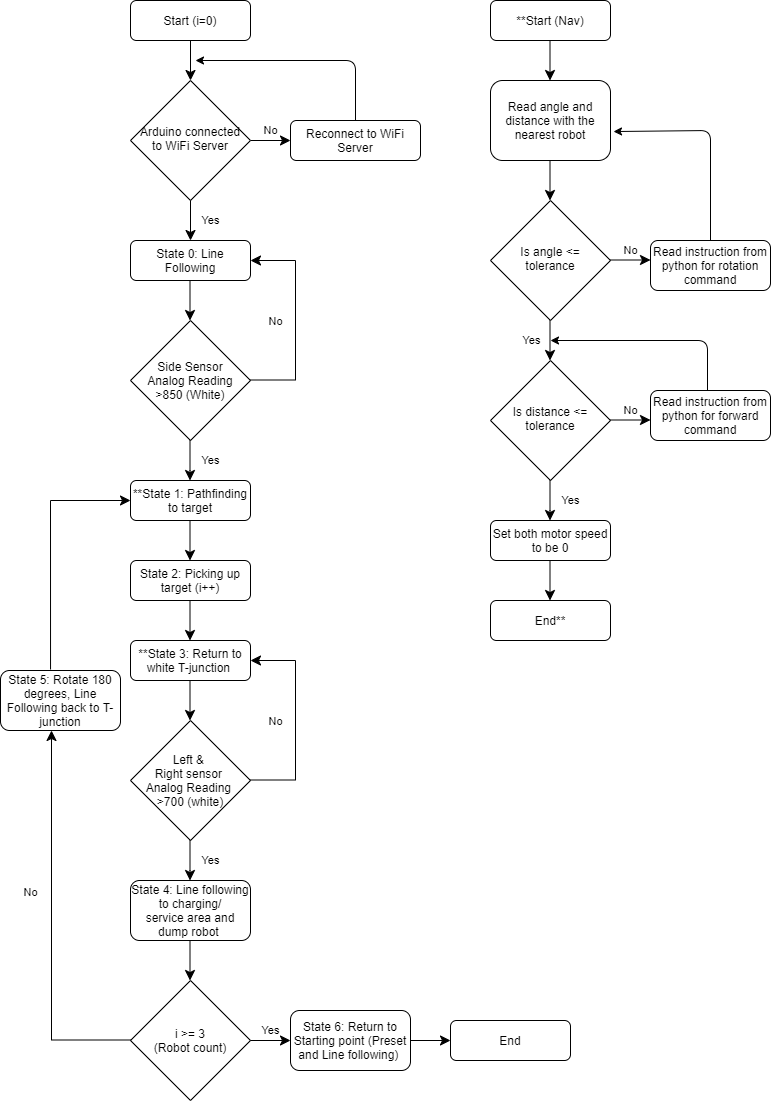

The diagram above was exported from draw.io. Its source (the exported page's mxGraphModel, read from the mxfile embedded in the PNG):
<mxGraphModel dx="1422" dy="745" grid="1" gridSize="10" guides="1" tooltips="1" connect="1" arrows="1" fold="1" page="1" pageScale="1" pageWidth="827" pageHeight="1169" math="0" shadow="0">
  <root>
    <mxCell id="WIyWlLk6GJQsqaUBKTNV-0" />
    <mxCell id="WIyWlLk6GJQsqaUBKTNV-1" parent="WIyWlLk6GJQsqaUBKTNV-0" />
    <mxCell id="WIyWlLk6GJQsqaUBKTNV-2" value="" style="rounded=0;html=1;jettySize=auto;orthogonalLoop=1;fontSize=11;endArrow=classic;endFill=1;endSize=8;strokeWidth=1;shadow=0;labelBackgroundColor=none;edgeStyle=orthogonalEdgeStyle;" parent="WIyWlLk6GJQsqaUBKTNV-1" source="WIyWlLk6GJQsqaUBKTNV-3" edge="1">
      <mxGeometry relative="1" as="geometry">
        <mxPoint x="200" y="110" as="targetPoint" />
      </mxGeometry>
    </mxCell>
    <mxCell id="WIyWlLk6GJQsqaUBKTNV-3" value="Start (i=0)" style="rounded=1;whiteSpace=wrap;html=1;fontSize=12;glass=0;strokeWidth=1;shadow=0;" parent="WIyWlLk6GJQsqaUBKTNV-1" vertex="1">
      <mxGeometry x="140" y="30" width="120" height="40" as="geometry" />
    </mxCell>
    <mxCell id="WIyWlLk6GJQsqaUBKTNV-5" value="No" style="edgeStyle=orthogonalEdgeStyle;rounded=0;html=1;jettySize=auto;orthogonalLoop=1;fontSize=11;endArrow=classic;endFill=1;endSize=8;strokeWidth=1;shadow=0;labelBackgroundColor=none;" parent="WIyWlLk6GJQsqaUBKTNV-1" source="WIyWlLk6GJQsqaUBKTNV-6" edge="1">
      <mxGeometry y="10" relative="1" as="geometry">
        <mxPoint as="offset" />
        <mxPoint x="300" y="170" as="targetPoint" />
      </mxGeometry>
    </mxCell>
    <mxCell id="WIyWlLk6GJQsqaUBKTNV-6" value="Arduino connected to WiFi Server" style="rhombus;whiteSpace=wrap;html=1;shadow=0;fontFamily=Helvetica;fontSize=12;align=center;strokeWidth=1;spacing=6;spacingTop=-4;" parent="WIyWlLk6GJQsqaUBKTNV-1" vertex="1">
      <mxGeometry x="140" y="110" width="120" height="120" as="geometry" />
    </mxCell>
    <mxCell id="WIyWlLk6GJQsqaUBKTNV-7" value="Reconnect to WiFi Server" style="rounded=1;whiteSpace=wrap;html=1;fontSize=12;glass=0;strokeWidth=1;shadow=0;" parent="WIyWlLk6GJQsqaUBKTNV-1" vertex="1">
      <mxGeometry x="300" y="150" width="130" height="40" as="geometry" />
    </mxCell>
    <mxCell id="z_HibCvLmkaW1CNTp-Sv-1" value="" style="endArrow=classic;html=1;endFill=1;exitX=0.5;exitY=0;exitDx=0;exitDy=0;" edge="1" parent="WIyWlLk6GJQsqaUBKTNV-1">
      <mxGeometry width="50" height="50" relative="1" as="geometry">
        <mxPoint x="365" y="150" as="sourcePoint" />
        <mxPoint x="205" y="90" as="targetPoint" />
        <Array as="points">
          <mxPoint x="365" y="90" />
        </Array>
      </mxGeometry>
    </mxCell>
    <mxCell id="z_HibCvLmkaW1CNTp-Sv-4" value="Side Sensor&lt;br&gt;Analog Reading&lt;br&gt;&amp;gt;850 (White)" style="rhombus;whiteSpace=wrap;html=1;" vertex="1" parent="WIyWlLk6GJQsqaUBKTNV-1">
      <mxGeometry x="140" y="350" width="120" height="120" as="geometry" />
    </mxCell>
    <mxCell id="z_HibCvLmkaW1CNTp-Sv-2" value="State 0: Line Following" style="rounded=1;whiteSpace=wrap;html=1;" vertex="1" parent="WIyWlLk6GJQsqaUBKTNV-1">
      <mxGeometry x="140" y="270" width="120" height="40" as="geometry" />
    </mxCell>
    <mxCell id="z_HibCvLmkaW1CNTp-Sv-5" value="Yes" style="rounded=0;html=1;jettySize=auto;orthogonalLoop=1;fontSize=11;endArrow=classic;endFill=1;endSize=8;strokeWidth=1;shadow=0;labelBackgroundColor=none;edgeStyle=orthogonalEdgeStyle;" edge="1" parent="WIyWlLk6GJQsqaUBKTNV-1" source="WIyWlLk6GJQsqaUBKTNV-6" target="z_HibCvLmkaW1CNTp-Sv-2">
      <mxGeometry y="20" relative="1" as="geometry">
        <mxPoint as="offset" />
        <mxPoint x="200" y="190" as="sourcePoint" />
        <mxPoint x="200" y="270" as="targetPoint" />
      </mxGeometry>
    </mxCell>
    <mxCell id="z_HibCvLmkaW1CNTp-Sv-7" value="No" style="edgeStyle=orthogonalEdgeStyle;rounded=0;html=1;jettySize=auto;orthogonalLoop=1;fontSize=11;endArrow=classic;endFill=1;endSize=8;strokeWidth=1;shadow=0;labelBackgroundColor=none;entryX=1;entryY=0.5;entryDx=0;entryDy=0;" edge="1" parent="WIyWlLk6GJQsqaUBKTNV-1" target="z_HibCvLmkaW1CNTp-Sv-2">
      <mxGeometry x="-0.0024" y="20" relative="1" as="geometry">
        <mxPoint as="offset" />
        <mxPoint x="260" y="409.5" as="sourcePoint" />
        <mxPoint x="305" y="290" as="targetPoint" />
        <Array as="points">
          <mxPoint x="305" y="410" />
          <mxPoint x="305" y="290" />
        </Array>
      </mxGeometry>
    </mxCell>
    <mxCell id="z_HibCvLmkaW1CNTp-Sv-9" value="" style="rounded=0;html=1;jettySize=auto;orthogonalLoop=1;fontSize=11;endArrow=classic;endFill=1;endSize=8;strokeWidth=1;shadow=0;labelBackgroundColor=none;edgeStyle=orthogonalEdgeStyle;" edge="1" parent="WIyWlLk6GJQsqaUBKTNV-1">
      <mxGeometry relative="1" as="geometry">
        <mxPoint x="199.5" y="310" as="sourcePoint" />
        <mxPoint x="199.5" y="350" as="targetPoint" />
      </mxGeometry>
    </mxCell>
    <mxCell id="z_HibCvLmkaW1CNTp-Sv-13" value="Yes" style="rounded=0;html=1;jettySize=auto;orthogonalLoop=1;fontSize=11;endArrow=classic;endFill=1;endSize=8;strokeWidth=1;shadow=0;labelBackgroundColor=none;edgeStyle=orthogonalEdgeStyle;" edge="1" parent="WIyWlLk6GJQsqaUBKTNV-1">
      <mxGeometry y="20" relative="1" as="geometry">
        <mxPoint as="offset" />
        <mxPoint x="199.5" y="470" as="sourcePoint" />
        <mxPoint x="199.5" y="510" as="targetPoint" />
        <Array as="points">
          <mxPoint x="199.5" y="500" />
          <mxPoint x="199.5" y="500" />
        </Array>
      </mxGeometry>
    </mxCell>
    <mxCell id="z_HibCvLmkaW1CNTp-Sv-14" value="**State 1: Pathfinding to target" style="rounded=1;whiteSpace=wrap;html=1;" vertex="1" parent="WIyWlLk6GJQsqaUBKTNV-1">
      <mxGeometry x="140" y="510" width="120" height="40" as="geometry" />
    </mxCell>
    <mxCell id="z_HibCvLmkaW1CNTp-Sv-15" value="" style="rounded=0;html=1;jettySize=auto;orthogonalLoop=1;fontSize=11;endArrow=classic;endFill=1;endSize=8;strokeWidth=1;shadow=0;labelBackgroundColor=none;edgeStyle=orthogonalEdgeStyle;" edge="1" parent="WIyWlLk6GJQsqaUBKTNV-1">
      <mxGeometry relative="1" as="geometry">
        <mxPoint x="199.5" y="550" as="sourcePoint" />
        <mxPoint x="199.5" y="590" as="targetPoint" />
      </mxGeometry>
    </mxCell>
    <mxCell id="z_HibCvLmkaW1CNTp-Sv-16" value="State 2: Picking up target (i++)" style="rounded=1;whiteSpace=wrap;html=1;" vertex="1" parent="WIyWlLk6GJQsqaUBKTNV-1">
      <mxGeometry x="140" y="590" width="120" height="40" as="geometry" />
    </mxCell>
    <mxCell id="z_HibCvLmkaW1CNTp-Sv-17" value="" style="rounded=0;html=1;jettySize=auto;orthogonalLoop=1;fontSize=11;endArrow=classic;endFill=1;endSize=8;strokeWidth=1;shadow=0;labelBackgroundColor=none;edgeStyle=orthogonalEdgeStyle;" edge="1" parent="WIyWlLk6GJQsqaUBKTNV-1">
      <mxGeometry relative="1" as="geometry">
        <mxPoint x="199.5" y="630" as="sourcePoint" />
        <mxPoint x="199.5" y="670" as="targetPoint" />
      </mxGeometry>
    </mxCell>
    <mxCell id="z_HibCvLmkaW1CNTp-Sv-18" value="**State 3: Return to white T-junction&amp;nbsp;" style="rounded=1;whiteSpace=wrap;html=1;" vertex="1" parent="WIyWlLk6GJQsqaUBKTNV-1">
      <mxGeometry x="140" y="670" width="120" height="40" as="geometry" />
    </mxCell>
    <mxCell id="z_HibCvLmkaW1CNTp-Sv-23" value="" style="rounded=0;html=1;jettySize=auto;orthogonalLoop=1;fontSize=11;endArrow=classic;endFill=1;endSize=8;strokeWidth=1;shadow=0;labelBackgroundColor=none;edgeStyle=orthogonalEdgeStyle;" edge="1" parent="WIyWlLk6GJQsqaUBKTNV-1">
      <mxGeometry relative="1" as="geometry">
        <mxPoint x="199.5" y="710" as="sourcePoint" />
        <mxPoint x="199.5" y="750" as="targetPoint" />
      </mxGeometry>
    </mxCell>
    <mxCell id="z_HibCvLmkaW1CNTp-Sv-24" value="Left &amp;amp; &lt;br&gt;Right sensor &lt;br&gt;Analog Reading &lt;br&gt;&amp;gt;700 (white)" style="rhombus;whiteSpace=wrap;html=1;" vertex="1" parent="WIyWlLk6GJQsqaUBKTNV-1">
      <mxGeometry x="140" y="750" width="120" height="120" as="geometry" />
    </mxCell>
    <mxCell id="z_HibCvLmkaW1CNTp-Sv-25" value="Yes" style="rounded=0;html=1;jettySize=auto;orthogonalLoop=1;fontSize=11;endArrow=classic;endFill=1;endSize=8;strokeWidth=1;shadow=0;labelBackgroundColor=none;edgeStyle=orthogonalEdgeStyle;" edge="1" parent="WIyWlLk6GJQsqaUBKTNV-1">
      <mxGeometry y="20" relative="1" as="geometry">
        <mxPoint as="offset" />
        <mxPoint x="199.5" y="870" as="sourcePoint" />
        <mxPoint x="199.5" y="910" as="targetPoint" />
        <Array as="points">
          <mxPoint x="199.5" y="900" />
          <mxPoint x="199.5" y="900" />
        </Array>
      </mxGeometry>
    </mxCell>
    <mxCell id="z_HibCvLmkaW1CNTp-Sv-26" value="No" style="edgeStyle=orthogonalEdgeStyle;rounded=0;html=1;jettySize=auto;orthogonalLoop=1;fontSize=11;endArrow=classic;endFill=1;endSize=8;strokeWidth=1;shadow=0;labelBackgroundColor=none;entryX=1;entryY=0.5;entryDx=0;entryDy=0;" edge="1" parent="WIyWlLk6GJQsqaUBKTNV-1">
      <mxGeometry x="-0.0024" y="20" relative="1" as="geometry">
        <mxPoint as="offset" />
        <mxPoint x="260" y="809.5" as="sourcePoint" />
        <mxPoint x="260" y="690" as="targetPoint" />
        <Array as="points">
          <mxPoint x="305" y="810" />
          <mxPoint x="305" y="690" />
        </Array>
      </mxGeometry>
    </mxCell>
    <mxCell id="z_HibCvLmkaW1CNTp-Sv-27" value="State 4: Line following to charging/&lt;br&gt;service area and dump robot&amp;nbsp;" style="rounded=1;whiteSpace=wrap;html=1;" vertex="1" parent="WIyWlLk6GJQsqaUBKTNV-1">
      <mxGeometry x="140" y="910" width="120" height="60" as="geometry" />
    </mxCell>
    <mxCell id="z_HibCvLmkaW1CNTp-Sv-30" value="" style="rounded=0;html=1;jettySize=auto;orthogonalLoop=1;fontSize=11;endArrow=classic;endFill=1;endSize=8;strokeWidth=1;shadow=0;labelBackgroundColor=none;edgeStyle=orthogonalEdgeStyle;" edge="1" parent="WIyWlLk6GJQsqaUBKTNV-1">
      <mxGeometry relative="1" as="geometry">
        <mxPoint x="199.5" y="970" as="sourcePoint" />
        <mxPoint x="199.5" y="1010" as="targetPoint" />
      </mxGeometry>
    </mxCell>
    <mxCell id="z_HibCvLmkaW1CNTp-Sv-34" value="i &amp;gt;= 3&lt;br&gt;(Robot count)" style="rhombus;whiteSpace=wrap;html=1;" vertex="1" parent="WIyWlLk6GJQsqaUBKTNV-1">
      <mxGeometry x="140" y="1010" width="120" height="120" as="geometry" />
    </mxCell>
    <mxCell id="z_HibCvLmkaW1CNTp-Sv-50" value="No" style="edgeStyle=orthogonalEdgeStyle;rounded=0;html=1;jettySize=auto;orthogonalLoop=1;fontSize=11;endArrow=classic;endFill=1;endSize=8;strokeWidth=1;shadow=0;labelBackgroundColor=none;entryX=0.425;entryY=1;entryDx=0;entryDy=0;entryPerimeter=0;" edge="1" parent="WIyWlLk6GJQsqaUBKTNV-1" target="z_HibCvLmkaW1CNTp-Sv-52">
      <mxGeometry x="0.1706" y="21" relative="1" as="geometry">
        <mxPoint as="offset" />
        <mxPoint x="140" y="1069.5" as="sourcePoint" />
        <mxPoint x="61" y="763" as="targetPoint" />
        <Array as="points">
          <mxPoint x="61" y="1070" />
        </Array>
      </mxGeometry>
    </mxCell>
    <mxCell id="z_HibCvLmkaW1CNTp-Sv-52" value="State 5: Rotate 180 degrees, Line Following back to T-junction" style="rounded=1;whiteSpace=wrap;html=1;" vertex="1" parent="WIyWlLk6GJQsqaUBKTNV-1">
      <mxGeometry x="10" y="700" width="120" height="60" as="geometry" />
    </mxCell>
    <mxCell id="z_HibCvLmkaW1CNTp-Sv-54" value="" style="rounded=0;html=1;jettySize=auto;orthogonalLoop=1;fontSize=11;endArrow=classic;endFill=1;endSize=8;strokeWidth=1;shadow=0;labelBackgroundColor=none;edgeStyle=orthogonalEdgeStyle;entryX=0;entryY=0.5;entryDx=0;entryDy=0;exitX=0.417;exitY=-0.017;exitDx=0;exitDy=0;exitPerimeter=0;" edge="1" parent="WIyWlLk6GJQsqaUBKTNV-1" source="z_HibCvLmkaW1CNTp-Sv-52" target="z_HibCvLmkaW1CNTp-Sv-14">
      <mxGeometry relative="1" as="geometry">
        <mxPoint x="60" y="720" as="sourcePoint" />
        <mxPoint x="60" y="630" as="targetPoint" />
        <Array as="points">
          <mxPoint x="60" y="530" />
        </Array>
      </mxGeometry>
    </mxCell>
    <mxCell id="z_HibCvLmkaW1CNTp-Sv-56" value="Yes" style="rounded=0;html=1;jettySize=auto;orthogonalLoop=1;fontSize=11;endArrow=classic;endFill=1;endSize=8;strokeWidth=1;shadow=0;labelBackgroundColor=none;edgeStyle=orthogonalEdgeStyle;" edge="1" parent="WIyWlLk6GJQsqaUBKTNV-1">
      <mxGeometry y="10" relative="1" as="geometry">
        <mxPoint as="offset" />
        <mxPoint x="260" y="1070" as="sourcePoint" />
        <mxPoint x="300" y="1070" as="targetPoint" />
        <Array as="points">
          <mxPoint x="260" y="1070" />
        </Array>
      </mxGeometry>
    </mxCell>
    <mxCell id="z_HibCvLmkaW1CNTp-Sv-57" value="State 6: Return to Starting point (Preset and Line following)&amp;nbsp;" style="rounded=1;whiteSpace=wrap;html=1;" vertex="1" parent="WIyWlLk6GJQsqaUBKTNV-1">
      <mxGeometry x="300" y="1040" width="120" height="60" as="geometry" />
    </mxCell>
    <mxCell id="z_HibCvLmkaW1CNTp-Sv-58" value="" style="rounded=0;html=1;jettySize=auto;orthogonalLoop=1;fontSize=11;endArrow=classic;endFill=1;endSize=8;strokeWidth=1;shadow=0;labelBackgroundColor=none;edgeStyle=orthogonalEdgeStyle;" edge="1" parent="WIyWlLk6GJQsqaUBKTNV-1">
      <mxGeometry relative="1" as="geometry">
        <mxPoint x="420" y="1070" as="sourcePoint" />
        <mxPoint x="460" y="1070" as="targetPoint" />
      </mxGeometry>
    </mxCell>
    <mxCell id="z_HibCvLmkaW1CNTp-Sv-59" value="End" style="rounded=1;whiteSpace=wrap;html=1;fontSize=12;glass=0;strokeWidth=1;shadow=0;" vertex="1" parent="WIyWlLk6GJQsqaUBKTNV-1">
      <mxGeometry x="460" y="1050" width="120" height="40" as="geometry" />
    </mxCell>
    <mxCell id="z_HibCvLmkaW1CNTp-Sv-61" value="**Start (Nav)" style="rounded=1;whiteSpace=wrap;html=1;fontSize=12;glass=0;strokeWidth=1;shadow=0;" vertex="1" parent="WIyWlLk6GJQsqaUBKTNV-1">
      <mxGeometry x="500" y="30" width="120" height="40" as="geometry" />
    </mxCell>
    <mxCell id="z_HibCvLmkaW1CNTp-Sv-62" value="" style="rounded=0;html=1;jettySize=auto;orthogonalLoop=1;fontSize=11;endArrow=classic;endFill=1;endSize=8;strokeWidth=1;shadow=0;labelBackgroundColor=none;edgeStyle=orthogonalEdgeStyle;" edge="1" parent="WIyWlLk6GJQsqaUBKTNV-1">
      <mxGeometry relative="1" as="geometry">
        <mxPoint x="559.5" y="70" as="sourcePoint" />
        <mxPoint x="559.5" y="110" as="targetPoint" />
      </mxGeometry>
    </mxCell>
    <mxCell id="z_HibCvLmkaW1CNTp-Sv-63" value="Read angle and distance with the nearest robot" style="rounded=1;whiteSpace=wrap;html=1;" vertex="1" parent="WIyWlLk6GJQsqaUBKTNV-1">
      <mxGeometry x="500" y="110" width="120" height="80" as="geometry" />
    </mxCell>
    <mxCell id="z_HibCvLmkaW1CNTp-Sv-64" value="Is distance &amp;lt;= tolerance" style="rhombus;whiteSpace=wrap;html=1;shadow=0;fontFamily=Helvetica;fontSize=12;align=center;strokeWidth=1;spacing=6;spacingTop=-4;" vertex="1" parent="WIyWlLk6GJQsqaUBKTNV-1">
      <mxGeometry x="500" y="390" width="120" height="120" as="geometry" />
    </mxCell>
    <mxCell id="z_HibCvLmkaW1CNTp-Sv-65" value="" style="rounded=0;html=1;jettySize=auto;orthogonalLoop=1;fontSize=11;endArrow=classic;endFill=1;endSize=8;strokeWidth=1;shadow=0;labelBackgroundColor=none;edgeStyle=orthogonalEdgeStyle;" edge="1" parent="WIyWlLk6GJQsqaUBKTNV-1">
      <mxGeometry relative="1" as="geometry">
        <mxPoint x="559.5" y="190" as="sourcePoint" />
        <mxPoint x="559.5" y="230" as="targetPoint" />
      </mxGeometry>
    </mxCell>
    <mxCell id="z_HibCvLmkaW1CNTp-Sv-66" value="Yes" style="rounded=0;html=1;jettySize=auto;orthogonalLoop=1;fontSize=11;endArrow=classic;endFill=1;endSize=8;strokeWidth=1;shadow=0;labelBackgroundColor=none;edgeStyle=orthogonalEdgeStyle;" edge="1" parent="WIyWlLk6GJQsqaUBKTNV-1">
      <mxGeometry y="-19" relative="1" as="geometry">
        <mxPoint as="offset" />
        <mxPoint x="559.5" y="350" as="sourcePoint" />
        <mxPoint x="559.5" y="390" as="targetPoint" />
      </mxGeometry>
    </mxCell>
    <mxCell id="z_HibCvLmkaW1CNTp-Sv-69" value="Set both motor speed to be 0" style="rounded=1;whiteSpace=wrap;html=1;fontSize=12;glass=0;strokeWidth=1;shadow=0;" vertex="1" parent="WIyWlLk6GJQsqaUBKTNV-1">
      <mxGeometry x="500" y="550" width="120" height="40" as="geometry" />
    </mxCell>
    <mxCell id="z_HibCvLmkaW1CNTp-Sv-73" value="Is angle &amp;lt;= tolerance" style="rhombus;whiteSpace=wrap;html=1;shadow=0;fontFamily=Helvetica;fontSize=12;align=center;strokeWidth=1;spacing=6;spacingTop=-4;" vertex="1" parent="WIyWlLk6GJQsqaUBKTNV-1">
      <mxGeometry x="500" y="230" width="120" height="120" as="geometry" />
    </mxCell>
    <mxCell id="z_HibCvLmkaW1CNTp-Sv-79" value="Yes" style="rounded=0;html=1;jettySize=auto;orthogonalLoop=1;fontSize=11;endArrow=classic;endFill=1;endSize=8;strokeWidth=1;shadow=0;labelBackgroundColor=none;edgeStyle=orthogonalEdgeStyle;" edge="1" parent="WIyWlLk6GJQsqaUBKTNV-1">
      <mxGeometry y="20" relative="1" as="geometry">
        <mxPoint as="offset" />
        <mxPoint x="559.5" y="510" as="sourcePoint" />
        <mxPoint x="559.5" y="550" as="targetPoint" />
        <Array as="points">
          <mxPoint x="559.5" y="540" />
          <mxPoint x="559.5" y="540" />
        </Array>
      </mxGeometry>
    </mxCell>
    <mxCell id="z_HibCvLmkaW1CNTp-Sv-80" value="Read instruction from python for rotation command" style="rounded=1;whiteSpace=wrap;html=1;fontSize=12;glass=0;strokeWidth=1;shadow=0;" vertex="1" parent="WIyWlLk6GJQsqaUBKTNV-1">
      <mxGeometry x="660" y="270" width="120" height="50" as="geometry" />
    </mxCell>
    <mxCell id="z_HibCvLmkaW1CNTp-Sv-81" value="No" style="edgeStyle=orthogonalEdgeStyle;rounded=0;html=1;jettySize=auto;orthogonalLoop=1;fontSize=11;endArrow=classic;endFill=1;endSize=8;strokeWidth=1;shadow=0;labelBackgroundColor=none;" edge="1" parent="WIyWlLk6GJQsqaUBKTNV-1">
      <mxGeometry y="10" relative="1" as="geometry">
        <mxPoint as="offset" />
        <mxPoint x="620" y="289.5" as="sourcePoint" />
        <mxPoint x="660" y="289.5" as="targetPoint" />
      </mxGeometry>
    </mxCell>
    <mxCell id="z_HibCvLmkaW1CNTp-Sv-83" value="" style="endArrow=classic;html=1;entryX=1.025;entryY=0.638;entryDx=0;entryDy=0;entryPerimeter=0;" edge="1" parent="WIyWlLk6GJQsqaUBKTNV-1" target="z_HibCvLmkaW1CNTp-Sv-63">
      <mxGeometry width="50" height="50" relative="1" as="geometry">
        <mxPoint x="720" y="270" as="sourcePoint" />
        <mxPoint x="720" y="60" as="targetPoint" />
        <Array as="points">
          <mxPoint x="720" y="160" />
        </Array>
      </mxGeometry>
    </mxCell>
    <mxCell id="z_HibCvLmkaW1CNTp-Sv-84" value="Read instruction from python for forward command" style="rounded=1;whiteSpace=wrap;html=1;fontSize=12;glass=0;strokeWidth=1;shadow=0;" vertex="1" parent="WIyWlLk6GJQsqaUBKTNV-1">
      <mxGeometry x="660" y="420" width="120" height="50" as="geometry" />
    </mxCell>
    <mxCell id="z_HibCvLmkaW1CNTp-Sv-85" value="No" style="edgeStyle=orthogonalEdgeStyle;rounded=0;html=1;jettySize=auto;orthogonalLoop=1;fontSize=11;endArrow=classic;endFill=1;endSize=8;strokeWidth=1;shadow=0;labelBackgroundColor=none;" edge="1" parent="WIyWlLk6GJQsqaUBKTNV-1">
      <mxGeometry y="10" relative="1" as="geometry">
        <mxPoint as="offset" />
        <mxPoint x="620" y="449.5" as="sourcePoint" />
        <mxPoint x="660" y="449.5" as="targetPoint" />
      </mxGeometry>
    </mxCell>
    <mxCell id="z_HibCvLmkaW1CNTp-Sv-86" value="" style="endArrow=classic;html=1;" edge="1" parent="WIyWlLk6GJQsqaUBKTNV-1">
      <mxGeometry width="50" height="50" relative="1" as="geometry">
        <mxPoint x="717" y="420" as="sourcePoint" />
        <mxPoint x="560" y="370" as="targetPoint" />
        <Array as="points">
          <mxPoint x="717" y="370" />
        </Array>
      </mxGeometry>
    </mxCell>
    <mxCell id="z_HibCvLmkaW1CNTp-Sv-87" value="End**" style="rounded=1;whiteSpace=wrap;html=1;fontSize=12;glass=0;strokeWidth=1;shadow=0;" vertex="1" parent="WIyWlLk6GJQsqaUBKTNV-1">
      <mxGeometry x="500" y="630" width="120" height="40" as="geometry" />
    </mxCell>
    <mxCell id="z_HibCvLmkaW1CNTp-Sv-88" value="" style="rounded=0;html=1;jettySize=auto;orthogonalLoop=1;fontSize=11;endArrow=classic;endFill=1;endSize=8;strokeWidth=1;shadow=0;labelBackgroundColor=none;edgeStyle=orthogonalEdgeStyle;" edge="1" parent="WIyWlLk6GJQsqaUBKTNV-1">
      <mxGeometry relative="1" as="geometry">
        <mxPoint x="559.5" y="590" as="sourcePoint" />
        <mxPoint x="559.5" y="630" as="targetPoint" />
      </mxGeometry>
    </mxCell>
  </root>
</mxGraphModel>